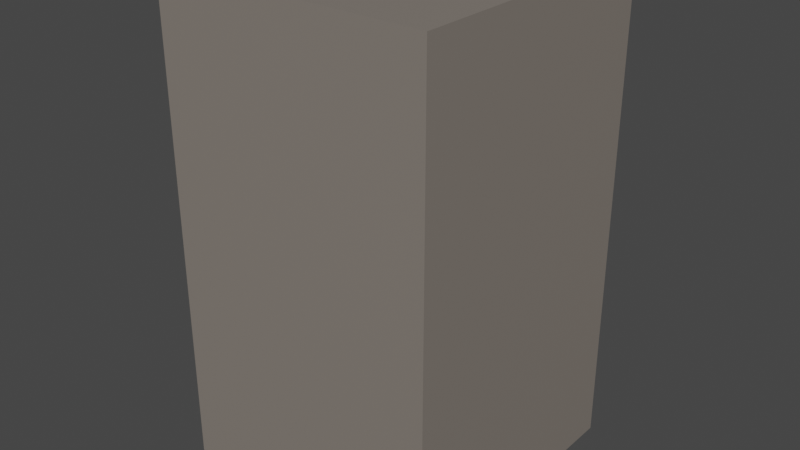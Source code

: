 # Source: rock_rock-01.blend  (saved by Blender 2.93.20; exported with 4.5.12 LTS)
import bpy
from mathutils import Matrix  # noqa: F401  (used for matrix-valued properties, if any)

bpy.ops.wm.read_factory_settings(use_empty=True)
scene = bpy.context.scene
scene.name = 'Scene'

# ---- collections
col_collection = bpy.data.collections.new('Collection'); scene.collection.children.link(col_collection)

# ---- materials (node trees are filled in below, after node groups)
mat_grey = bpy.data.materials.new('Grey')
mat_grey.use_transparent_shadow = False

# ---- material node trees
mat_grey.use_nodes = True; mat_grey.node_tree.nodes.clear()
_N = mat_grey.node_tree.nodes; _L = mat_grey.node_tree.links
n0 = _N.new('ShaderNodeBsdfPrincipled'); n0.name = 'Principled BSDF'; n0.location = (10, 300)
n0.distribution = 'GGX'
n0.subsurface_method = 'BURLEY'
n0.inputs[0].default_value = (0.2245, 0.1965, 0.1715, 1.0)
n0.inputs[3].default_value = 1.45
n0.inputs[27].default_value = (0.0, 0.0, 0.0, 1.0)
n0.inputs[28].default_value = 1.0
n1 = _N.new('ShaderNodeOutputMaterial'); n1.name = 'Material Output'; n1.location = (300, 300)
_L.new(n0.outputs[0], n1.inputs[0])
n1.is_active_output = True

# ---- world
world_world = bpy.data.worlds.new('World'); scene.world = world_world
world_world.use_nodes = True; world_world.node_tree.nodes.clear()
_N = world_world.node_tree.nodes; _L = world_world.node_tree.links
n0 = _N.new('ShaderNodeOutputWorld'); n0.name = 'World Output'; n0.location = (300, 300)
n1 = _N.new('ShaderNodeBackground'); n1.name = 'Background'; n1.location = (10, 300)
n1.inputs[0].default_value = (0.05088, 0.05088, 0.05088, 1.0)
_L.new(n1.outputs[0], n0.inputs[0])
n0.is_active_output = True
world_world.color = (0.05088, 0.05088, 0.05088)
world_world.use_sun_shadow = False
world_world.sun_shadow_jitter_overblur = 0.0

# ---- meshes
me_cube_001 = bpy.data.meshes.new('Cube.001')
me_cube_001.from_pydata([(-1.0, -1.0, 0.0), (-1.0, -1.0, 3.5), (-1.0, 1.0, 0.0), (-1.0, 1.0, 3.5), (1.0, -1.0, 0.0), (1.0, -1.0, 3.5), (1.0, 1.0, 0.0), (1.0, 1.0, 3.5)], [], [(0, 1, 3, 2), (2, 3, 7, 6), (6, 7, 5, 4), (4, 5, 1, 0), (2, 6, 4, 0), (7, 3, 1, 5)])
_uv = me_cube_001.uv_layers.new(name='UVMap')
_uv.uv.foreach_set('vector', [0.375, 0.0, 0.625, 0.0, 0.625, 0.25, 0.375, 0.25, 0.375, 0.25, 0.625, 0.25, 0.625, 0.5, 0.375, 0.5, 0.375, 0.5, 0.625, 0.5, 0.625, 0.75, 0.375, 0.75, 0.375, 0.75, 0.625, 0.75, 0.625, 1.0, 0.375, 1.0, 0.125, 0.5, 0.375, 0.5, 0.375, 0.75, 0.125, 0.75, 0.625, 0.5, 0.875, 0.5, 0.875, 0.75, 0.625, 0.75])
me_cube_001.materials.append(mat_grey)
me_cube_001.use_remesh_fix_poles = True
me_cube_001.use_remesh_preserve_attributes = False
me_cube_001.update()

# ---- objects
ob_cube = bpy.data.objects.new('Cube', me_cube_001)

# ---- transforms, parenting, visibility, modifiers, constraints
ob_cube.location = (0.0, 0.0, 0.0)

# ---- collection membership
col_collection.objects.link(ob_cube)

# ---- scene / render settings (as saved in the file)
scene.frame_start = 1; scene.frame_end = 250; scene.frame_set(1)
scene.render.engine = 'BLENDER_EEVEE_NEXT'
scene.cycles.use_denoising = False
scene.cycles.samples = 128
scene.cycles.sampling_pattern = 'TABULATED_SOBOL'
scene.cycles.use_adaptive_sampling = False
scene.cycles.use_light_tree = False
scene.view_settings.view_transform = 'Filmic'
bpy.context.view_layer.update()

# ---- added for rendering (the .blend has no active camera and no usable light): camera, sun
cam_auto = bpy.data.cameras.new('AutoCamera')
cam_auto.lens = 50.0
cam_auto.sensor_width = 36.0
cam_auto.clip_end = 1000.0
ob_auto_camera = bpy.data.objects.new('AutoCamera', cam_auto)
scene.collection.objects.link(ob_auto_camera)
ob_auto_camera.location = (4.16351, -4.99621, 5.08081)
ob_auto_camera.rotation_euler = (1.09748, -7.21219e-08, 0.694738)
scene.camera = ob_auto_camera
light_auto_sun = bpy.data.lights.new('AutoSun', 'SUN')
light_auto_sun.energy = 3.0
light_auto_sun.angle = 0.0523599
ob_auto_sun = bpy.data.objects.new('AutoSun', light_auto_sun)
scene.collection.objects.link(ob_auto_sun)
ob_auto_sun.rotation_euler = (0.872665, 0.174533, 0.523599)
bpy.context.view_layer.update()
